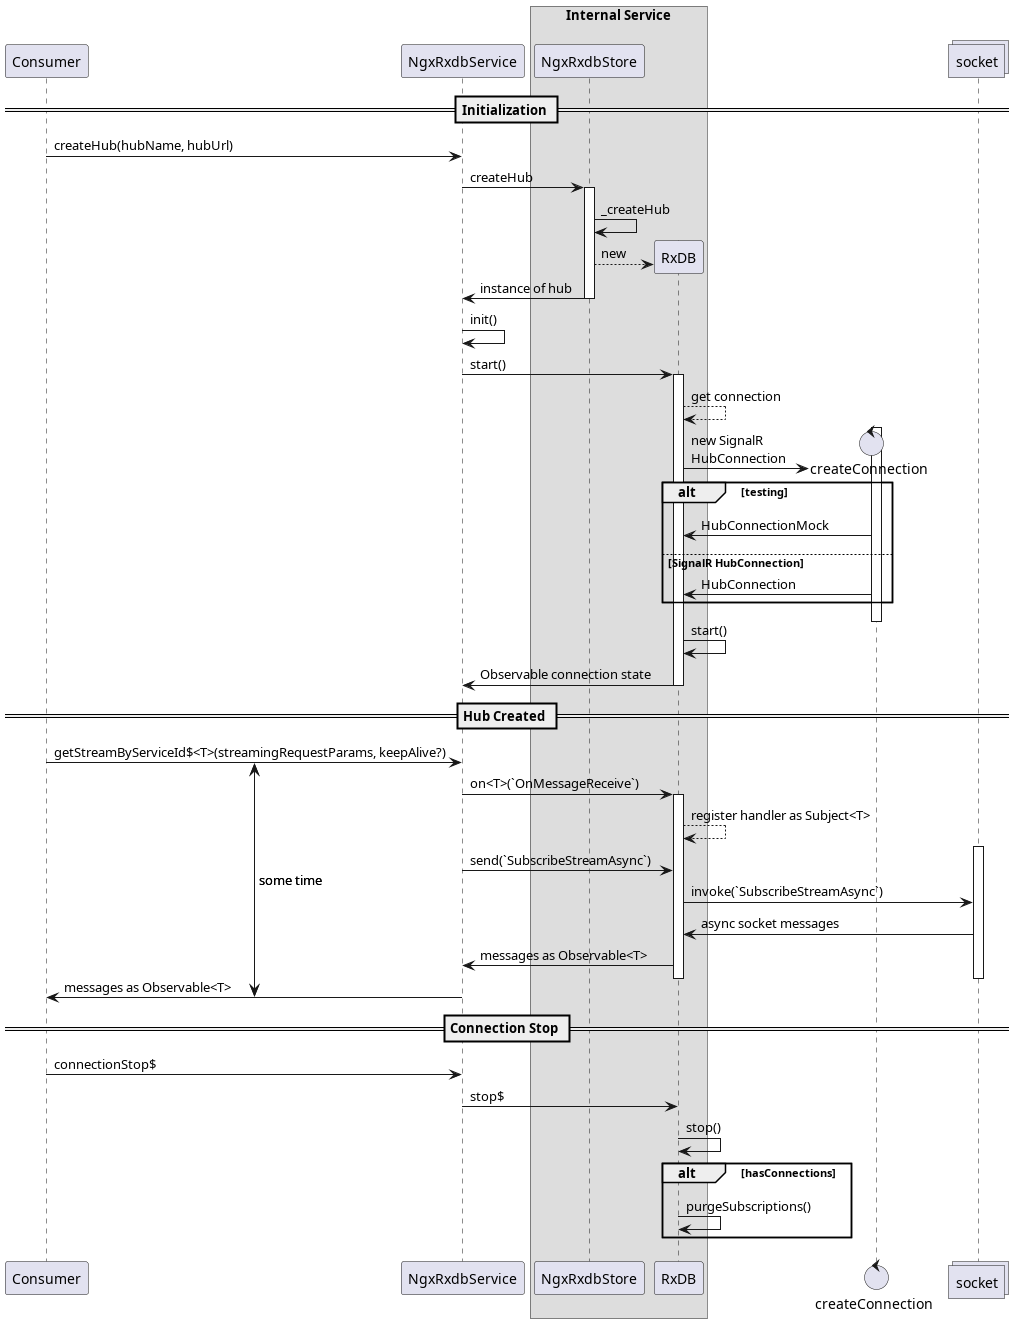

The diagram above was rendered by PlantUML. Its source (embedded in the PNG):
@startuml NgxRxdbService Sequence


!pragma teoz true

participant Consumer
participant NgxRxdbService
box "Internal Service"
participant NgxRxdbStore
participant RxDB
control createConnection
collections socket
end box

== Initialization ==
Consumer -> NgxRxdbService : createHub(hubName, hubUrl)
NgxRxdbService -> NgxRxdbStore: createHub
activate NgxRxdbStore
NgxRxdbStore -> NgxRxdbStore: _createHub
create RxDB
NgxRxdbStore --> RxDB: new
NgxRxdbStore -> NgxRxdbService : instance of hub
deactivate NgxRxdbStore
NgxRxdbService -> NgxRxdbService: init()
NgxRxdbService -> RxDB: start()
activate RxDB
RxDB --> RxDB: get connection
create control createConnection
activate createConnection
RxDB -> createConnection **: new SignalR\nHubConnection
alt testing
createConnection -> RxDB: HubConnectionMock
else SignalR HubConnection
createConnection -> RxDB: HubConnection
end
deactivate createConnection
RxDB -> RxDB: start()
RxDB -> NgxRxdbService: Observable connection state
deactivate RxDB
== Hub Created ==
{start} Consumer -> NgxRxdbService : getStreamByServiceId$<T>(streamingRequestParams, keepAlive?)
' alt connected
NgxRxdbService -> RxDB: on<T>(`OnMessageReceive`)
activate RxDB
RxDB --> RxDB: register handler as Subject<T>
create control socket
activate socket
NgxRxdbService -> RxDB: send(`SubscribeStreamAsync`)
socket <- RxDB: invoke(`SubscribeStreamAsync`)
socket -> RxDB: async socket messages
RxDB -> NgxRxdbService: messages as Observable<T>
deactivate socket
deactivate RxDB
{end} NgxRxdbService -> Consumer: messages as Observable<T>
' else
' end
{start} <-> {end} : some time
== Connection Stop ==
Consumer -> NgxRxdbService : connectionStop$
NgxRxdbService -> RxDB: stop$
RxDB -> RxDB: stop()
alt hasConnections
RxDB -> RxDB: purgeSubscriptions()
end
@enduml